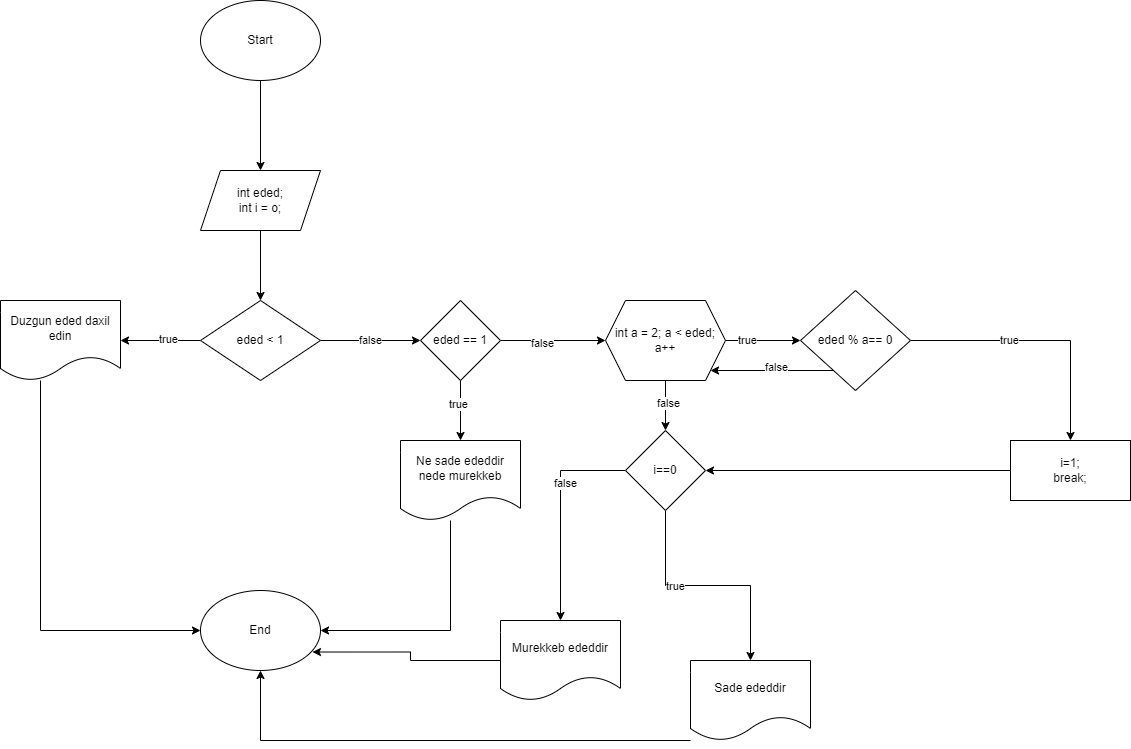

The diagram above was exported from draw.io. Its source (the exported page's mxGraphModel, read from the mxfile embedded in the PNG):
<mxGraphModel dx="1313" dy="696" grid="1" gridSize="10" guides="1" tooltips="1" connect="1" arrows="1" fold="1" page="1" pageScale="1" pageWidth="850" pageHeight="1100" math="0" shadow="0">
  <root>
    <mxCell id="0" />
    <mxCell id="1" parent="0" />
    <mxCell id="5ALVt0koivZ7yYp6eeUM-3" value="" style="edgeStyle=orthogonalEdgeStyle;rounded=0;orthogonalLoop=1;jettySize=auto;html=1;" edge="1" parent="1" source="5ALVt0koivZ7yYp6eeUM-1" target="5ALVt0koivZ7yYp6eeUM-2">
      <mxGeometry relative="1" as="geometry" />
    </mxCell>
    <mxCell id="5ALVt0koivZ7yYp6eeUM-1" value="Start" style="ellipse;whiteSpace=wrap;html=1;" vertex="1" parent="1">
      <mxGeometry x="340" y="30" width="120" height="80" as="geometry" />
    </mxCell>
    <mxCell id="5ALVt0koivZ7yYp6eeUM-5" value="" style="edgeStyle=orthogonalEdgeStyle;rounded=0;orthogonalLoop=1;jettySize=auto;html=1;" edge="1" parent="1" source="5ALVt0koivZ7yYp6eeUM-2" target="5ALVt0koivZ7yYp6eeUM-4">
      <mxGeometry relative="1" as="geometry" />
    </mxCell>
    <mxCell id="5ALVt0koivZ7yYp6eeUM-2" value="int eded;&lt;div&gt;int i = o;&lt;/div&gt;" style="shape=parallelogram;perimeter=parallelogramPerimeter;whiteSpace=wrap;html=1;fixedSize=1;" vertex="1" parent="1">
      <mxGeometry x="340" y="200" width="120" height="60" as="geometry" />
    </mxCell>
    <mxCell id="5ALVt0koivZ7yYp6eeUM-7" value="" style="edgeStyle=orthogonalEdgeStyle;rounded=0;orthogonalLoop=1;jettySize=auto;html=1;" edge="1" parent="1" source="5ALVt0koivZ7yYp6eeUM-4" target="5ALVt0koivZ7yYp6eeUM-6">
      <mxGeometry relative="1" as="geometry" />
    </mxCell>
    <mxCell id="5ALVt0koivZ7yYp6eeUM-8" value="true" style="edgeLabel;html=1;align=center;verticalAlign=middle;resizable=0;points=[];" vertex="1" connectable="0" parent="5ALVt0koivZ7yYp6eeUM-7">
      <mxGeometry x="-0.17" y="-2" relative="1" as="geometry">
        <mxPoint as="offset" />
      </mxGeometry>
    </mxCell>
    <mxCell id="5ALVt0koivZ7yYp6eeUM-10" value="false" style="edgeStyle=orthogonalEdgeStyle;rounded=0;orthogonalLoop=1;jettySize=auto;html=1;" edge="1" parent="1" source="5ALVt0koivZ7yYp6eeUM-4" target="5ALVt0koivZ7yYp6eeUM-9">
      <mxGeometry relative="1" as="geometry">
        <Array as="points">
          <mxPoint x="500" y="370" />
          <mxPoint x="500" y="370" />
        </Array>
      </mxGeometry>
    </mxCell>
    <mxCell id="5ALVt0koivZ7yYp6eeUM-4" value="eded &amp;lt; 1" style="rhombus;whiteSpace=wrap;html=1;" vertex="1" parent="1">
      <mxGeometry x="340" y="330" width="120" height="80" as="geometry" />
    </mxCell>
    <mxCell id="5ALVt0koivZ7yYp6eeUM-32" style="edgeStyle=orthogonalEdgeStyle;rounded=0;orthogonalLoop=1;jettySize=auto;html=1;entryX=0;entryY=0.5;entryDx=0;entryDy=0;" edge="1" parent="1" source="5ALVt0koivZ7yYp6eeUM-6" target="5ALVt0koivZ7yYp6eeUM-31">
      <mxGeometry relative="1" as="geometry">
        <Array as="points">
          <mxPoint x="180" y="660" />
        </Array>
      </mxGeometry>
    </mxCell>
    <mxCell id="5ALVt0koivZ7yYp6eeUM-6" value="Duzgun eded daxil edin" style="shape=document;whiteSpace=wrap;html=1;boundedLbl=1;" vertex="1" parent="1">
      <mxGeometry x="140" y="330" width="120" height="80" as="geometry" />
    </mxCell>
    <mxCell id="5ALVt0koivZ7yYp6eeUM-16" value="" style="edgeStyle=orthogonalEdgeStyle;rounded=0;orthogonalLoop=1;jettySize=auto;html=1;" edge="1" parent="1" source="5ALVt0koivZ7yYp6eeUM-9" target="5ALVt0koivZ7yYp6eeUM-15">
      <mxGeometry relative="1" as="geometry" />
    </mxCell>
    <mxCell id="5ALVt0koivZ7yYp6eeUM-17" value="true" style="edgeLabel;html=1;align=center;verticalAlign=middle;resizable=0;points=[];" vertex="1" connectable="0" parent="5ALVt0koivZ7yYp6eeUM-16">
      <mxGeometry x="-0.22" y="-3" relative="1" as="geometry">
        <mxPoint as="offset" />
      </mxGeometry>
    </mxCell>
    <mxCell id="5ALVt0koivZ7yYp6eeUM-26" value="" style="edgeStyle=orthogonalEdgeStyle;rounded=0;orthogonalLoop=1;jettySize=auto;html=1;" edge="1" parent="1" source="5ALVt0koivZ7yYp6eeUM-9" target="5ALVt0koivZ7yYp6eeUM-19">
      <mxGeometry relative="1" as="geometry" />
    </mxCell>
    <mxCell id="5ALVt0koivZ7yYp6eeUM-28" value="false" style="edgeLabel;html=1;align=center;verticalAlign=middle;resizable=0;points=[];" vertex="1" connectable="0" parent="5ALVt0koivZ7yYp6eeUM-26">
      <mxGeometry x="-0.2229" y="-2" relative="1" as="geometry">
        <mxPoint as="offset" />
      </mxGeometry>
    </mxCell>
    <mxCell id="5ALVt0koivZ7yYp6eeUM-9" value="eded == 1" style="rhombus;whiteSpace=wrap;html=1;" vertex="1" parent="1">
      <mxGeometry x="560" y="330" width="80" height="80" as="geometry" />
    </mxCell>
    <mxCell id="5ALVt0koivZ7yYp6eeUM-51" style="edgeStyle=orthogonalEdgeStyle;rounded=0;orthogonalLoop=1;jettySize=auto;html=1;entryX=1;entryY=0.5;entryDx=0;entryDy=0;" edge="1" parent="1" source="5ALVt0koivZ7yYp6eeUM-15" target="5ALVt0koivZ7yYp6eeUM-31">
      <mxGeometry relative="1" as="geometry">
        <Array as="points">
          <mxPoint x="590" y="660" />
        </Array>
      </mxGeometry>
    </mxCell>
    <mxCell id="5ALVt0koivZ7yYp6eeUM-15" value="Ne sade ededdir nede murekkeb" style="shape=document;whiteSpace=wrap;html=1;boundedLbl=1;" vertex="1" parent="1">
      <mxGeometry x="540" y="470" width="120" height="80" as="geometry" />
    </mxCell>
    <mxCell id="5ALVt0koivZ7yYp6eeUM-21" value="" style="edgeStyle=orthogonalEdgeStyle;rounded=0;orthogonalLoop=1;jettySize=auto;html=1;" edge="1" parent="1" source="5ALVt0koivZ7yYp6eeUM-19" target="5ALVt0koivZ7yYp6eeUM-20">
      <mxGeometry relative="1" as="geometry" />
    </mxCell>
    <mxCell id="5ALVt0koivZ7yYp6eeUM-29" value="true" style="edgeLabel;html=1;align=center;verticalAlign=middle;resizable=0;points=[];" vertex="1" connectable="0" parent="5ALVt0koivZ7yYp6eeUM-21">
      <mxGeometry x="-0.4343" y="1" relative="1" as="geometry">
        <mxPoint as="offset" />
      </mxGeometry>
    </mxCell>
    <mxCell id="5ALVt0koivZ7yYp6eeUM-55" value="" style="edgeStyle=orthogonalEdgeStyle;rounded=0;orthogonalLoop=1;jettySize=auto;html=1;" edge="1" parent="1" source="5ALVt0koivZ7yYp6eeUM-19" target="5ALVt0koivZ7yYp6eeUM-35">
      <mxGeometry relative="1" as="geometry" />
    </mxCell>
    <mxCell id="5ALVt0koivZ7yYp6eeUM-56" value="false" style="edgeLabel;html=1;align=center;verticalAlign=middle;resizable=0;points=[];" vertex="1" connectable="0" parent="5ALVt0koivZ7yYp6eeUM-55">
      <mxGeometry x="-0.14" y="2" relative="1" as="geometry">
        <mxPoint as="offset" />
      </mxGeometry>
    </mxCell>
    <mxCell id="5ALVt0koivZ7yYp6eeUM-19" value="int a = 2; a &amp;lt; eded; a++" style="shape=hexagon;perimeter=hexagonPerimeter2;whiteSpace=wrap;html=1;fixedSize=1;" vertex="1" parent="1">
      <mxGeometry x="745" y="330" width="120" height="80" as="geometry" />
    </mxCell>
    <mxCell id="5ALVt0koivZ7yYp6eeUM-25" value="" style="edgeStyle=orthogonalEdgeStyle;rounded=0;orthogonalLoop=1;jettySize=auto;html=1;" edge="1" parent="1" source="5ALVt0koivZ7yYp6eeUM-20" target="5ALVt0koivZ7yYp6eeUM-24">
      <mxGeometry relative="1" as="geometry" />
    </mxCell>
    <mxCell id="5ALVt0koivZ7yYp6eeUM-30" value="true" style="edgeLabel;html=1;align=center;verticalAlign=middle;resizable=0;points=[];" vertex="1" connectable="0" parent="5ALVt0koivZ7yYp6eeUM-25">
      <mxGeometry x="-0.248" y="1" relative="1" as="geometry">
        <mxPoint as="offset" />
      </mxGeometry>
    </mxCell>
    <mxCell id="5ALVt0koivZ7yYp6eeUM-20" value="eded % a== 0" style="rhombus;whiteSpace=wrap;html=1;" vertex="1" parent="1">
      <mxGeometry x="940" y="320" width="110" height="100" as="geometry" />
    </mxCell>
    <mxCell id="5ALVt0koivZ7yYp6eeUM-62" style="edgeStyle=orthogonalEdgeStyle;rounded=0;orthogonalLoop=1;jettySize=auto;html=1;entryX=1;entryY=0.5;entryDx=0;entryDy=0;" edge="1" parent="1" source="5ALVt0koivZ7yYp6eeUM-24" target="5ALVt0koivZ7yYp6eeUM-35">
      <mxGeometry relative="1" as="geometry" />
    </mxCell>
    <mxCell id="5ALVt0koivZ7yYp6eeUM-24" value="i=1;&lt;div&gt;break;&lt;/div&gt;" style="rounded=0;whiteSpace=wrap;html=1;" vertex="1" parent="1">
      <mxGeometry x="1150" y="470" width="120" height="60" as="geometry" />
    </mxCell>
    <mxCell id="5ALVt0koivZ7yYp6eeUM-31" value="End" style="ellipse;whiteSpace=wrap;html=1;" vertex="1" parent="1">
      <mxGeometry x="340" y="620" width="120" height="80" as="geometry" />
    </mxCell>
    <mxCell id="5ALVt0koivZ7yYp6eeUM-40" value="" style="edgeStyle=orthogonalEdgeStyle;rounded=0;orthogonalLoop=1;jettySize=auto;html=1;" edge="1" parent="1" source="5ALVt0koivZ7yYp6eeUM-35" target="5ALVt0koivZ7yYp6eeUM-39">
      <mxGeometry relative="1" as="geometry" />
    </mxCell>
    <mxCell id="5ALVt0koivZ7yYp6eeUM-41" value="false" style="edgeLabel;html=1;align=center;verticalAlign=middle;resizable=0;points=[];" vertex="1" connectable="0" parent="5ALVt0koivZ7yYp6eeUM-40">
      <mxGeometry x="-0.2867" y="4" relative="1" as="geometry">
        <mxPoint as="offset" />
      </mxGeometry>
    </mxCell>
    <mxCell id="5ALVt0koivZ7yYp6eeUM-49" value="" style="edgeStyle=orthogonalEdgeStyle;rounded=0;orthogonalLoop=1;jettySize=auto;html=1;" edge="1" parent="1" source="5ALVt0koivZ7yYp6eeUM-35" target="5ALVt0koivZ7yYp6eeUM-37">
      <mxGeometry relative="1" as="geometry" />
    </mxCell>
    <mxCell id="5ALVt0koivZ7yYp6eeUM-50" value="true" style="edgeLabel;html=1;align=center;verticalAlign=middle;resizable=0;points=[];" vertex="1" connectable="0" parent="5ALVt0koivZ7yYp6eeUM-49">
      <mxGeometry x="-0.2857" relative="1" as="geometry">
        <mxPoint as="offset" />
      </mxGeometry>
    </mxCell>
    <mxCell id="5ALVt0koivZ7yYp6eeUM-35" value="i==0" style="rhombus;whiteSpace=wrap;html=1;" vertex="1" parent="1">
      <mxGeometry x="765" y="460" width="80" height="80" as="geometry" />
    </mxCell>
    <mxCell id="5ALVt0koivZ7yYp6eeUM-68" style="edgeStyle=orthogonalEdgeStyle;rounded=0;orthogonalLoop=1;jettySize=auto;html=1;entryX=0.5;entryY=1;entryDx=0;entryDy=0;" edge="1" parent="1" source="5ALVt0koivZ7yYp6eeUM-37" target="5ALVt0koivZ7yYp6eeUM-31">
      <mxGeometry relative="1" as="geometry">
        <Array as="points">
          <mxPoint x="400" y="770" />
        </Array>
      </mxGeometry>
    </mxCell>
    <mxCell id="5ALVt0koivZ7yYp6eeUM-37" value="Sade ededdir" style="shape=document;whiteSpace=wrap;html=1;boundedLbl=1;" vertex="1" parent="1">
      <mxGeometry x="830" y="690" width="120" height="80" as="geometry" />
    </mxCell>
    <mxCell id="5ALVt0koivZ7yYp6eeUM-39" value="Murekkeb ededdir" style="shape=document;whiteSpace=wrap;html=1;boundedLbl=1;" vertex="1" parent="1">
      <mxGeometry x="640" y="650" width="120" height="80" as="geometry" />
    </mxCell>
    <mxCell id="5ALVt0koivZ7yYp6eeUM-66" style="edgeStyle=orthogonalEdgeStyle;rounded=0;orthogonalLoop=1;jettySize=auto;html=1;entryX=0.933;entryY=0.769;entryDx=0;entryDy=0;entryPerimeter=0;" edge="1" parent="1" source="5ALVt0koivZ7yYp6eeUM-39" target="5ALVt0koivZ7yYp6eeUM-31">
      <mxGeometry relative="1" as="geometry" />
    </mxCell>
    <mxCell id="5ALVt0koivZ7yYp6eeUM-69" style="edgeStyle=orthogonalEdgeStyle;rounded=0;orthogonalLoop=1;jettySize=auto;html=1;" edge="1" parent="1" source="5ALVt0koivZ7yYp6eeUM-20">
      <mxGeometry relative="1" as="geometry">
        <mxPoint x="850" y="400" as="targetPoint" />
        <Array as="points">
          <mxPoint x="950" y="406" />
        </Array>
      </mxGeometry>
    </mxCell>
    <mxCell id="5ALVt0koivZ7yYp6eeUM-70" value="false" style="edgeLabel;html=1;align=center;verticalAlign=middle;resizable=0;points=[];" vertex="1" connectable="0" parent="5ALVt0koivZ7yYp6eeUM-69">
      <mxGeometry x="-0.0488" y="-4" relative="1" as="geometry">
        <mxPoint as="offset" />
      </mxGeometry>
    </mxCell>
  </root>
</mxGraphModel>